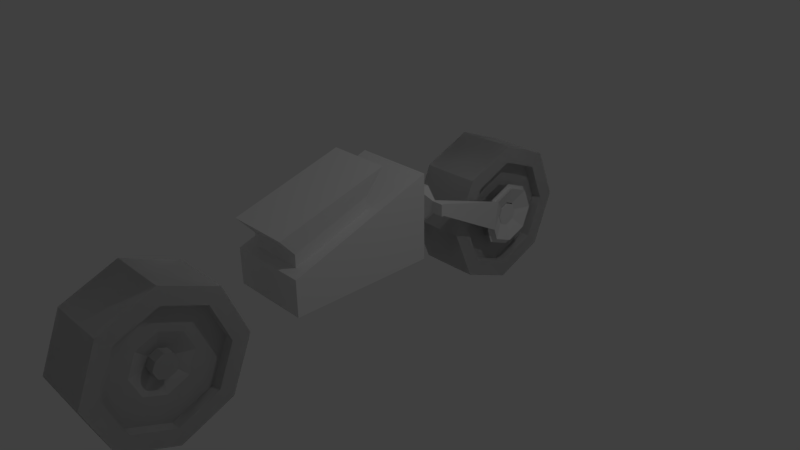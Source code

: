 # Source: 8.blend  (saved by Blender 2.77.0; exported with 4.5.12 LTS)
import bpy
from mathutils import Matrix  # noqa: F401  (used for matrix-valued properties, if any)

bpy.ops.wm.read_factory_settings(use_empty=True)
scene = bpy.context.scene
scene.name = 'Scene'

# ---- collections
col_collection_1 = bpy.data.collections.new('Collection 1'); scene.collection.children.link(col_collection_1)

# ---- world
world_world = bpy.data.worlds.new('World'); scene.world = world_world
world_world.color = (0.05088, 0.05088, 0.05088)
world_world.use_sun_shadow = False
world_world.sun_shadow_jitter_overblur = 0.0
world_world.cycles.sampling_method = 'MANUAL'

# ---- cameras
cam_camera = bpy.data.cameras.new('Camera')
cam_camera.clip_end = 100.0
cam_camera.lens = 35.0
cam_camera.sensor_width = 32.0
cam_camera.sensor_height = 18.0
cam_camera.ortho_scale = 7.314
cam_camera.dof.focus_distance = 0.0
cam_camera.dof.aperture_fstop = 128.0

# ---- lights
light_lamp = bpy.data.lights.new('Lamp', 'POINT')
light_lamp.transmission_factor = 0.0
light_lamp.cutoff_distance = 30.0
light_lamp.energy = 100.0
light_lamp.shadow_buffer_clip_start = 1.001
light_lamp.shadow_soft_size = 0.1
light_lamp.shadow_maximum_resolution = 0.006
light_lamp.use_absolute_resolution = True

# ---- meshes
me_cylinder = bpy.data.meshes.new('Cylinder')
me_cylinder.from_pydata([(0.0, -2.477, 0.7071), (0.0, -3.184, 1.0), (0.0, -3.891, 0.7071), (0.0, -4.184, -1.192e-07), (0.0, -3.891, -0.7071), (0.0, -3.184, -1.0), (0.0, -2.477, -0.7071), (0.0, -2.184, 5.96e-08), (0.4025, -2.64, 0.5472), (0.4044, -2.184, 0.003539), (0.4017, -3.184, 0.7724), (0.4069, -2.477, -0.7036), (0.4025, -3.727, 0.5472), (0.408, -3.184, -0.9965), (0.4044, -3.953, 0.003539), (0.4069, -3.891, -0.7036), (0.4063, -3.727, -0.5401), (0.4044, -4.184, 0.003539), (0.4071, -3.184, -0.7653), (0.4019, -3.891, 0.7106), (0.4044, -2.415, 0.003539), (0.4009, -3.184, 1.004), (0.4063, -2.64, -0.5401), (0.4019, -2.477, 0.7106), (0.4044, -2.415, 0.003539), (0.4025, -2.64, 0.5472), (0.4017, -3.184, 0.7724), (0.4025, -3.727, 0.5472), (0.4044, -3.953, 0.003539), (0.4063, -3.727, -0.5401), (0.4071, -3.184, -0.7653), (0.4063, -2.64, -0.5401), (0.2623, -2.415, 0.003036), (0.2604, -2.64, 0.5467), (0.2596, -3.184, 0.7719), (0.2604, -3.727, 0.5467), (0.2623, -3.953, 0.003036), (0.2642, -3.727, -0.5406), (0.265, -3.184, -0.7658), (0.2642, -2.64, -0.5406), (0.2623, -2.785, 0.003036), (0.2613, -2.902, 0.2849), (0.2609, -3.184, 0.4016), (0.2613, -3.466, 0.2849), (0.2623, -3.582, 0.003036), (0.2633, -3.466, -0.2788), (0.2637, -3.184, -0.3955), (0.2633, -2.902, -0.2788), (0.178, -3.026, 0.002738), (0.1776, -3.072, 0.1144), (0.1774, -3.184, 0.1607), (0.1776, -3.295, 0.1144), (0.178, -3.342, 0.002738), (0.1784, -3.295, -0.109), (0.1786, -3.184, -0.1552), (0.1784, -3.072, -0.109), (0.3275, -3.026, 0.003267), (0.3271, -3.072, 0.115), (0.3269, -3.184, 0.1612), (0.3271, -3.295, 0.115), (0.3275, -3.342, 0.003266), (0.3279, -3.295, -0.1084), (0.328, -3.184, -0.1547), (0.3279, -3.072, -0.1084), (0.0, -2.477, 0.7071), (0.0, -3.184, 1.0), (0.0, -3.891, 0.7071), (0.0, -4.184, -1.192e-07), (0.0, -3.891, -0.7071), (0.0, -3.184, -1.0), (0.0, -2.477, -0.7071), (0.0, -2.184, 5.96e-08), (0.4025, -2.64, 0.5472), (0.4044, -2.184, 0.003539), (0.4017, -3.184, 0.7724), (0.4069, -2.477, -0.7036), (0.4025, -3.727, 0.5472), (0.408, -3.184, -0.9965), (0.4044, -3.953, 0.003539), (0.4069, -3.891, -0.7036), (0.4063, -3.727, -0.5401), (0.4044, -4.184, 0.003539), (0.4071, -3.184, -0.7653), (0.4019, -3.891, 0.7106), (0.4044, -2.415, 0.003539), (0.4009, -3.184, 1.004), (0.4063, -2.64, -0.5401), (0.4019, -2.477, 0.7106), (0.4044, -2.415, 0.003539), (0.4025, -2.64, 0.5472), (0.4017, -3.184, 0.7724), (0.4025, -3.727, 0.5472), (0.4044, -3.953, 0.003539), (0.4063, -3.727, -0.5401), (0.4071, -3.184, -0.7653), (0.4063, -2.64, -0.5401), (0.2623, -2.415, 0.003036), (0.2604, -2.64, 0.5467), (0.2596, -3.184, 0.7719), (0.2604, -3.727, 0.5467), (0.2623, -3.953, 0.003036), (0.2642, -3.727, -0.5406), (0.265, -3.184, -0.7658), (0.2642, -2.64, -0.5406), (0.2623, -2.785, 0.003036), (0.2613, -2.902, 0.2849), (0.2609, -3.184, 0.4016), (0.2613, -3.466, 0.2849), (0.2623, -3.582, 0.003036), (0.2633, -3.466, -0.2788), (0.2637, -3.184, -0.3955), (0.2633, -2.902, -0.2788), (0.178, -3.026, 0.002738), (0.1776, -3.072, 0.1144), (0.1774, -3.184, 0.1607), (0.1776, -3.295, 0.1144), (0.178, -3.342, 0.002738), (0.1784, -3.295, -0.109), (0.1786, -3.184, -0.1552), (0.1784, -3.072, -0.109), (0.3275, -3.026, 0.003267), (0.3271, -3.072, 0.115), (0.3269, -3.184, 0.1612), (0.3271, -3.295, 0.115), (0.3275, -3.342, 0.003266), (0.3279, -3.295, -0.1084), (0.328, -3.184, -0.1547), (0.3279, -3.072, -0.1084), (0.0, 2.825, 0.7071), (0.0, 2.118, 1.0), (0.0, 1.411, 0.7071), (0.0, 1.118, -1.192e-07), (0.0, 1.411, -0.7071), (0.0, 2.118, -1.0), (0.0, 2.825, -0.7071), (0.0, 3.118, 5.96e-08), (0.4025, 2.662, 0.5472), (0.4044, 3.118, 0.003539), (0.4017, 2.118, 0.7724), (0.4069, 2.825, -0.7036), (0.4025, 1.575, 0.5472), (0.408, 2.118, -0.9965), (0.4044, 1.349, 0.003539), (0.4069, 1.411, -0.7036), (0.4063, 1.575, -0.5401), (0.4044, 1.118, 0.003539), (0.4071, 2.118, -0.7653), (0.4019, 1.411, 0.7106), (0.4044, 2.887, 0.003539), (0.4009, 2.118, 1.004), (0.4063, 2.662, -0.5401), (0.4019, 2.825, 0.7106), (0.4044, 2.887, 0.003539), (0.4025, 2.662, 0.5472), (0.4017, 2.118, 0.7724), (0.4025, 1.575, 0.5472), (0.4044, 1.349, 0.003539), (0.4063, 1.575, -0.5401), (0.4071, 2.118, -0.7653), (0.4063, 2.662, -0.5401), (0.2623, 2.887, 0.003036), (0.2604, 2.662, 0.5467), (0.2596, 2.118, 0.7719), (0.2604, 1.575, 0.5467), (0.2623, 1.349, 0.003036), (0.2642, 1.575, -0.5406), (0.265, 2.118, -0.7658), (0.2642, 2.662, -0.5406), (0.2623, 2.517, 0.003036), (0.2613, 2.4, 0.2849), (0.2609, 2.118, 0.4016), (0.2613, 1.836, 0.2849), (0.2623, 1.72, 0.003036), (0.2633, 1.836, -0.2788), (0.2637, 2.118, -0.3955), (0.2633, 2.4, -0.2788), (0.178, 2.276, 0.002738), (0.1776, 2.23, 0.1144), (0.1774, 2.118, 0.1607), (0.1776, 2.007, 0.1144), (0.178, 1.96, 0.002738), (0.1784, 2.007, -0.109), (0.1786, 2.118, -0.1552), (0.1784, 2.23, -0.109), (0.3275, 2.276, 0.003267), (0.3271, 2.23, 0.115), (0.3269, 2.118, 0.1612), (0.3271, 2.007, 0.115), (0.3275, 1.96, 0.003266), (0.3279, 2.007, -0.1084), (0.328, 2.118, -0.1547), (0.3279, 2.23, -0.1084), (0.0, -2.477, 0.7071), (0.0, -3.184, 1.0), (0.0, -3.891, 0.7071), (0.0, -4.184, -1.192e-07), (0.0, -3.891, -0.7071), (0.0, -3.184, -1.0), (0.0, -2.477, -0.7071), (0.0, -2.184, 5.96e-08), (0.4025, -2.64, 0.5472), (0.4044, -2.184, 0.003539), (0.4017, -3.184, 0.7724), (0.4069, -2.477, -0.7036), (0.4025, -3.727, 0.5472), (0.408, -3.184, -0.9965), (0.4044, -3.953, 0.003539), (0.4069, -3.891, -0.7036), (0.4063, -3.727, -0.5401), (0.4044, -4.184, 0.003539), (0.4071, -3.184, -0.7653), (0.4019, -3.891, 0.7106), (0.4044, -2.415, 0.003539), (0.4009, -3.184, 1.004), (0.4063, -2.64, -0.5401), (0.4019, -2.477, 0.7106), (0.4044, -2.415, 0.003539), (0.4025, -2.64, 0.5472), (0.4017, -3.184, 0.7724), (0.4025, -3.727, 0.5472), (0.4044, -3.953, 0.003539), (0.4063, -3.727, -0.5401), (0.4071, -3.184, -0.7653), (0.4063, -2.64, -0.5401), (0.2623, -2.415, 0.003036), (0.2604, -2.64, 0.5467), (0.2596, -3.184, 0.7719), (0.2604, -3.727, 0.5467), (0.2623, -3.953, 0.003036), (0.2642, -3.727, -0.5406), (0.265, -3.184, -0.7658), (0.2642, -2.64, -0.5406), (0.2623, -2.785, 0.003036), (0.2613, -2.902, 0.2849), (0.2609, -3.184, 0.4016), (0.2613, -3.466, 0.2849), (0.2623, -3.582, 0.003036), (0.2633, -3.466, -0.2788), (0.2637, -3.184, -0.3955), (0.2633, -2.902, -0.2788), (0.178, -3.026, 0.002738), (0.1776, -3.072, 0.1144), (0.1774, -3.184, 0.1607), (0.1776, -3.295, 0.1144), (0.178, -3.342, 0.002738), (0.1784, -3.295, -0.109), (0.1786, -3.184, -0.1552), (0.1784, -3.072, -0.109), (0.3275, -3.026, 0.003267), (0.3271, -3.072, 0.115), (0.3269, -3.184, 0.1612), (0.3271, -3.295, 0.115), (0.3275, -3.342, 0.003266), (0.3279, -3.295, -0.1084), (0.328, -3.184, -0.1547), (0.3279, -3.072, -0.1084), (0.0, 2.825, 0.7071), (0.0, 2.118, 1.0), (0.0, 1.411, 0.7071), (0.0, 1.118, -1.192e-07), (0.0, 1.411, -0.7071), (0.0, 2.118, -1.0), (0.0, 2.825, -0.7071), (0.0, 3.118, 5.96e-08), (0.4025, 2.662, 0.5472), (0.4044, 3.118, 0.003539), (0.4017, 2.118, 0.7724), (0.4069, 2.825, -0.7036), (0.4025, 1.575, 0.5472), (0.408, 2.118, -0.9965), (0.4044, 1.349, 0.003539), (0.4069, 1.411, -0.7036), (0.4063, 1.575, -0.5401), (0.4044, 1.118, 0.003539), (0.4071, 2.118, -0.7653), (0.4019, 1.411, 0.7106), (0.4044, 2.887, 0.003539), (0.4009, 2.118, 1.004), (0.4063, 2.662, -0.5401), (0.4019, 2.825, 0.7106), (0.4044, 2.887, 0.003539), (0.4025, 2.662, 0.5472), (0.4017, 2.118, 0.7724), (0.4025, 1.575, 0.5472), (0.4044, 1.349, 0.003539), (0.4063, 1.575, -0.5401), (0.4071, 2.118, -0.7653), (0.4063, 2.662, -0.5401), (0.2623, 2.887, 0.003036), (0.2604, 2.662, 0.5467), (0.2596, 2.118, 0.7719), (0.2604, 1.575, 0.5467), (0.2623, 1.349, 0.003036), (0.2642, 1.575, -0.5406), (0.265, 2.118, -0.7658), (0.2642, 2.662, -0.5406), (0.2623, 2.517, 0.003036), (0.2613, 2.4, 0.2849), (0.2609, 2.118, 0.4016), (0.2613, 1.836, 0.2849), (0.2623, 1.72, 0.003036), (0.2633, 1.836, -0.2788), (0.2637, 2.118, -0.3955), (0.2633, 2.4, -0.2788), (0.178, 2.276, 0.002738), (0.1776, 2.23, 0.1144), (0.1774, 2.118, 0.1607), (0.1776, 2.007, 0.1144), (0.178, 1.96, 0.002738), (0.1784, 2.007, -0.109), (0.1786, 2.118, -0.1552), (0.1784, 2.23, -0.109), (0.3275, 2.276, 0.003267), (0.3271, 2.23, 0.115), (0.3269, 2.118, 0.1612), (0.3271, 2.007, 0.115), (0.3275, 1.96, 0.003266), (0.3279, 2.007, -0.1084), (0.328, 2.118, -0.1547), (0.3279, 2.23, -0.1084), (0.0, -1.628, 0.002837), (0.546, -1.628, 0.002837), (0.0, 0.372, 0.002837), (0.546, 0.372, 0.002837), (0.0, 0.372, 1.177), (0.0, -1.628, 0.4939), (0.546, -1.628, 0.4939), (0.546, 0.372, 1.177), (0.3081, 0.372, 0.1853), (0.0, 0.372, 0.1853), (0.3081, 0.372, 0.995), (0.0, 0.372, 0.995), (0.2656, 0.5394, 0.3557), (0.0, 0.5394, 0.3557), (0.2656, 0.5394, 0.8246), (0.0, 0.5394, 0.8246), (0.2656, 0.5394, 0.3557), (0.0, 0.5394, 0.3557), (0.2656, 0.5394, 0.8246), (0.0, 0.5394, 0.8246), (0.2656, 0.7173, 0.3557), (0.0, 0.7173, 0.3557), (0.2656, 0.7173, 0.8246), (0.0, 0.7173, 0.8246), (0.4588, 0.6091, 0.5392), (0.4588, 0.6091, 0.7037), (0.4588, 0.6477, 0.5392), (0.4588, 0.6477, 0.7037), (0.6181, 0.6091, 0.5392), (0.6181, 0.6091, 0.7037), (0.6181, 0.6477, 0.5392), (0.6181, 0.6477, 0.7037), (0.2623, 2.517, 0.003036), (0.2613, 2.4, 0.2849), (0.2609, 2.118, 0.4016), (0.2613, 1.836, 0.2849), (0.2623, 1.72, 0.003036), (0.2633, 1.836, -0.2788), (0.2637, 2.118, -0.3955), (0.2633, 2.4, -0.2788), (0.178, 2.276, 0.002738), (0.1776, 2.23, 0.1144), (0.1774, 2.118, 0.1607), (0.1776, 2.007, 0.1144), (0.178, 1.96, 0.002738), (0.1784, 2.007, -0.109), (0.1786, 2.118, -0.1552), (0.1784, 2.23, -0.109), (0.4257, 2.517, 0.003036), (0.4247, 2.4, 0.2849), (0.4243, 2.118, 0.4016), (0.4247, 1.836, 0.2849), (0.4257, 1.78, -0.1151), (0.4267, 1.836, -0.2788), (0.4271, 2.118, -0.3955), (0.4267, 2.4, -0.2788), (0.341, 2.23, 0.1144), (0.3408, 2.118, 0.1607), (0.341, 2.007, 0.1144), (0.3414, 1.96, 0.002738), (0.4319, 2.575, 0.003058), (0.4308, 2.442, 0.3264), (0.4303, 2.118, 0.4603), (0.4308, 1.795, 0.3264), (0.4319, 1.721, -0.1151), (0.433, 1.795, -0.3203), (0.4335, 2.118, -0.4542), (0.433, 2.442, -0.3203), (0.3352, 2.299, 0.002716), (0.3347, 2.246, 0.1308), (0.3346, 2.118, 0.1839), (0.3347, 1.99, 0.1308), (0.3352, 1.937, 0.002716), (0.3356, 1.99, -0.1254), (0.3358, 2.118, -0.1785), (0.3356, 2.246, -0.1254), (0.5087, 2.509, 0.02255), (0.5077, 2.392, 0.3044), (0.5073, 2.11, 0.4211), (0.5077, 1.828, 0.3044), (0.5087, 1.772, -0.09556), (0.5097, 1.828, -0.2593), (0.5101, 2.11, -0.376), (0.5097, 2.392, -0.2593), (0.4244, 2.268, 0.02225), (0.424, 2.222, 0.1339), (0.4239, 2.11, 0.1802), (0.424, 1.999, 0.1339), (0.4244, 1.952, 0.02225), (0.4248, 1.999, -0.08944), (0.425, 2.11, -0.1357), (0.4248, 2.222, -0.08944), (0.4182, 2.291, 0.02223), (0.4178, 2.238, 0.1504), (0.4182, 1.929, 0.02223), (0.4187, 1.982, -0.1059), (0.4189, 2.11, -0.159), (0.4187, 2.238, -0.1059), (0.0, 3.118, 5.96e-08), (0.0, 2.825, -0.7071), (0.0, 2.118, -1.0), (0.0, 1.411, -0.7071), (0.0, 1.118, -1.192e-07), (0.0, 1.411, 0.7071), (0.0, 2.118, 1.0), (0.0, 2.825, 0.7071), (0.4019, 2.825, 0.7106), (0.4009, 2.118, 1.004), (0.4019, 1.411, 0.7106), (0.4044, 1.118, 0.003539), (0.4069, 1.411, -0.7036), (0.408, 2.118, -0.9965), (0.4069, 2.825, -0.7036), (0.4017, 2.118, 0.7724), (0.4063, 1.575, -0.5401), (0.4044, 3.118, 0.003539), (0.4044, 2.887, 0.003539), (0.4025, 2.662, 0.5472), (0.4025, 1.575, 0.5472), (0.4044, 1.349, 0.003539), (0.4071, 2.118, -0.7653), (0.4063, 2.662, -0.5401), (0.4044, 2.887, 0.003539), (0.4025, 2.662, 0.5472), (0.4017, 2.118, 0.7724), (0.4025, 1.575, 0.5472), (0.4044, 1.349, 0.003539), (0.4063, 1.575, -0.5401), (0.4071, 2.118, -0.7653), (0.4063, 2.662, -0.5401), (0.2623, 2.887, 0.003036), (0.2604, 2.662, 0.5467), (0.2596, 2.118, 0.7719), (0.2604, 1.575, 0.5467), (0.2623, 1.349, 0.003036), (0.2642, 1.575, -0.5406), (0.265, 2.118, -0.7658), (0.2642, 2.662, -0.5406), (0.2623, 2.517, 0.003036), (0.2613, 2.4, 0.2849), (0.2609, 2.118, 0.4016), (0.2613, 1.836, 0.2849), (0.2623, 1.72, 0.003036), (0.2633, 1.836, -0.2788), (0.2637, 2.118, -0.3955), (0.2633, 2.4, -0.2788), (0.178, 2.276, 0.002738), (0.1776, 2.23, 0.1144), (0.1774, 2.118, 0.1607), (0.1776, 2.007, 0.1144), (0.178, 1.96, 0.002738), (0.1784, 2.007, -0.109), (0.1786, 2.118, -0.1552), (0.1784, 2.23, -0.109), (0.433, 2.276, 0.003267), (0.4327, 2.23, 0.115), (0.4325, 2.118, 0.1612), (0.4327, 2.007, 0.115), (0.433, 1.96, 0.003266), (0.4334, 2.007, -0.1084), (0.4336, 2.118, -0.1547), (0.4334, 2.23, -0.1084), (0.433, 2.228, 0.003267), (0.4328, 2.196, 0.08065), (0.4327, 2.118, 0.1127), (0.4328, 2.041, 0.08065), (0.433, 2.009, 0.003266), (0.4333, 2.041, -0.07412), (0.4334, 2.118, -0.1062), (0.4333, 2.196, -0.07412), (0.0, -0.2879, 0.002837), (0.546, -0.2879, 0.002837), (0.0, -0.2879, 0.9519), (0.546, -0.2879, 0.9519), (0.0, -0.4154, 0.9083), (0.0, -1.501, 0.5375), (0.3856, -1.501, 0.5375), (0.3856, -0.4154, 0.9083), (0.0, -0.4154, 1.079), (0.0, -1.501, 0.7077), (0.3856, -1.501, 0.7077), (0.3856, -0.4154, 1.079), (0.0, -0.1964, 1.406), (0.0, -1.72, 0.9586), (0.4255, -1.72, 0.9586), (0.4255, -0.1964, 1.406)], [], [(23, 21, 10, 8), (17, 15, 16, 14), (21, 19, 12, 10), (15, 13, 18, 16), (11, 9, 20, 22), (9, 23, 8, 20), (19, 17, 14, 12), (7, 9, 11, 6), (6, 11, 13, 5), (5, 13, 15, 4), (4, 15, 17, 3), (3, 17, 19, 2), (2, 19, 21, 1), (13, 11, 22, 18), (1, 21, 23, 0), (0, 23, 9, 7), (14, 16, 29, 28), (29, 30, 38, 37), (12, 14, 28, 27), (20, 8, 25, 24), (18, 22, 31, 30), (16, 18, 30, 29), (10, 12, 27, 26), (8, 10, 26, 25), (22, 20, 24, 31), (32, 33, 41, 40), (27, 28, 36, 35), (25, 26, 34, 33), (30, 31, 39, 38), (28, 29, 37, 36), (26, 27, 35, 34), (24, 25, 33, 32), (31, 24, 32, 39), (46, 47, 55, 54), (39, 32, 40, 47), (37, 38, 46, 45), (35, 36, 44, 43), (33, 34, 42, 41), (38, 39, 47, 46), (36, 37, 45, 44), (34, 35, 43, 42), (49, 50, 58, 57), (44, 45, 53, 52), (42, 43, 51, 50), (40, 41, 49, 48), (47, 40, 48, 55), (45, 46, 54, 53), (43, 44, 52, 51), (41, 42, 50, 49), (63, 56, 57, 58, 59, 60, 61, 62), (54, 55, 63, 62), (52, 53, 61, 60), (50, 51, 59, 58), (48, 49, 57, 56), (55, 48, 56, 63), (53, 54, 62, 61), (51, 52, 60, 59), (87, 85, 74, 72), (81, 79, 80, 78), (85, 83, 76, 74), (79, 77, 82, 80), (75, 73, 84, 86), (73, 87, 72, 84), (83, 81, 78, 76), (71, 73, 75, 70), (70, 75, 77, 69), (69, 77, 79, 68), (68, 79, 81, 67), (67, 81, 83, 66), (66, 83, 85, 65), (77, 75, 86, 82), (65, 85, 87, 64), (64, 87, 73, 71), (78, 80, 93, 92), (93, 94, 102, 101), (76, 78, 92, 91), (84, 72, 89, 88), (82, 86, 95, 94), (80, 82, 94, 93), (74, 76, 91, 90), (72, 74, 90, 89), (86, 84, 88, 95), (96, 97, 105, 104), (91, 92, 100, 99), (89, 90, 98, 97), (94, 95, 103, 102), (92, 93, 101, 100), (90, 91, 99, 98), (88, 89, 97, 96), (95, 88, 96, 103), (110, 111, 119, 118), (103, 96, 104, 111), (101, 102, 110, 109), (99, 100, 108, 107), (97, 98, 106, 105), (102, 103, 111, 110), (100, 101, 109, 108), (98, 99, 107, 106), (113, 114, 122, 121), (108, 109, 117, 116), (106, 107, 115, 114), (104, 105, 113, 112), (111, 104, 112, 119), (109, 110, 118, 117), (107, 108, 116, 115), (105, 106, 114, 113), (127, 120, 121, 122, 123, 124, 125, 126), (118, 119, 127, 126), (116, 117, 125, 124), (114, 115, 123, 122), (112, 113, 121, 120), (119, 112, 120, 127), (117, 118, 126, 125), (115, 116, 124, 123), (151, 149, 138, 136), (145, 143, 144, 142), (149, 147, 140, 138), (143, 141, 146, 144), (139, 137, 148, 150), (137, 151, 136, 148), (147, 145, 142, 140), (135, 137, 139, 134), (134, 139, 141, 133), (133, 141, 143, 132), (132, 143, 145, 131), (131, 145, 147, 130), (130, 147, 149, 129), (141, 139, 150, 146), (129, 149, 151, 128), (128, 151, 137, 135), (142, 144, 157, 156), (157, 158, 166, 165), (140, 142, 156, 155), (148, 136, 153, 152), (146, 150, 159, 158), (144, 146, 158, 157), (138, 140, 155, 154), (136, 138, 154, 153), (150, 148, 152, 159), (160, 161, 169, 168), (155, 156, 164, 163), (153, 154, 162, 161), (158, 159, 167, 166), (156, 157, 165, 164), (154, 155, 163, 162), (152, 153, 161, 160), (159, 152, 160, 167), (174, 175, 183, 182), (167, 160, 168, 175), (165, 166, 174, 173), (163, 164, 172, 171), (161, 162, 170, 169), (166, 167, 175, 174), (164, 165, 173, 172), (162, 163, 171, 170), (177, 178, 186, 185), (172, 173, 181, 180), (170, 171, 179, 178), (168, 169, 177, 176), (175, 168, 176, 183), (173, 174, 182, 181), (171, 172, 180, 179), (169, 170, 178, 177), (191, 184, 185, 186, 187, 188, 189, 190), (182, 183, 191, 190), (180, 181, 189, 188), (178, 179, 187, 186), (176, 177, 185, 184), (183, 176, 184, 191), (181, 182, 190, 189), (179, 180, 188, 187), (215, 213, 202, 200), (209, 207, 208, 206), (213, 211, 204, 202), (207, 205, 210, 208), (203, 201, 212, 214), (201, 215, 200, 212), (211, 209, 206, 204), (199, 201, 203, 198), (198, 203, 205, 197), (197, 205, 207, 196), (196, 207, 209, 195), (195, 209, 211, 194), (194, 211, 213, 193), (205, 203, 214, 210), (193, 213, 215, 192), (192, 215, 201, 199), (206, 208, 221, 220), (221, 222, 230, 229), (204, 206, 220, 219), (212, 200, 217, 216), (210, 214, 223, 222), (208, 210, 222, 221), (202, 204, 219, 218), (200, 202, 218, 217), (214, 212, 216, 223), (224, 225, 233, 232), (219, 220, 228, 227), (217, 218, 226, 225), (222, 223, 231, 230), (220, 221, 229, 228), (218, 219, 227, 226), (216, 217, 225, 224), (223, 216, 224, 231), (238, 239, 247, 246), (231, 224, 232, 239), (229, 230, 238, 237), (227, 228, 236, 235), (225, 226, 234, 233), (230, 231, 239, 238), (228, 229, 237, 236), (226, 227, 235, 234), (241, 242, 250, 249), (236, 237, 245, 244), (234, 235, 243, 242), (232, 233, 241, 240), (239, 232, 240, 247), (237, 238, 246, 245), (235, 236, 244, 243), (233, 234, 242, 241), (255, 248, 249, 250, 251, 252, 253, 254), (246, 247, 255, 254), (244, 245, 253, 252), (242, 243, 251, 250), (240, 241, 249, 248), (247, 240, 248, 255), (245, 246, 254, 253), (243, 244, 252, 251), (279, 264, 266, 277), (273, 270, 272, 271), (277, 266, 268, 275), (271, 272, 274, 269), (267, 278, 276, 265), (265, 276, 264, 279), (275, 268, 270, 273), (263, 262, 267, 265), (262, 261, 269, 267), (261, 260, 271, 269), (260, 259, 273, 271), (259, 258, 275, 273), (258, 257, 277, 275), (269, 274, 278, 267), (257, 256, 279, 277), (256, 263, 265, 279), (270, 284, 285, 272), (285, 293, 294, 286), (268, 283, 284, 270), (276, 280, 281, 264), (274, 286, 287, 278), (272, 285, 286, 274), (266, 282, 283, 268), (264, 281, 282, 266), (278, 287, 280, 276), (288, 296, 297, 289), (283, 291, 292, 284), (281, 289, 290, 282), (286, 294, 295, 287), (284, 292, 293, 285), (282, 290, 291, 283), (280, 288, 289, 281), (287, 295, 288, 280), (302, 310, 311, 303), (295, 303, 296, 288), (293, 301, 302, 294), (291, 299, 300, 292), (289, 297, 298, 290), (294, 302, 303, 295), (292, 300, 301, 293), (290, 298, 299, 291), (305, 313, 314, 306), (300, 308, 309, 301), (298, 306, 307, 299), (296, 304, 305, 297), (303, 311, 304, 296), (301, 309, 310, 302), (299, 307, 308, 300), (297, 305, 306, 298), (319, 318, 317, 316, 315, 314, 313, 312), (310, 318, 319, 311), (308, 316, 317, 309), (306, 314, 315, 307), (304, 312, 313, 305), (311, 319, 312, 304), (309, 317, 318, 310), (307, 315, 316, 308), (490, 322, 323, 491), (492, 493, 327, 324), (491, 323, 327, 493), (324, 327, 330, 331), (320, 321, 326, 325), (330, 328, 332, 334), (323, 322, 329, 328), (327, 323, 328, 330), (334, 332, 336, 338), (328, 329, 333, 332), (331, 330, 334, 335), (339, 338, 342, 343), (332, 333, 337, 336), (335, 334, 338, 339), (340, 341, 343, 342), (338, 336, 344, 345), (336, 337, 341, 340), (344, 346, 350, 348), (336, 340, 346, 344), (342, 338, 345, 347), (340, 342, 347, 346), (349, 348, 350, 351), (429, 430, 434, 439), (347, 345, 349, 351), (345, 344, 348, 349), (358, 359, 367, 366), (356, 357, 365, 364), (354, 355, 363, 362), (352, 353, 361, 360), (359, 352, 360, 367), (357, 358, 366, 365), (355, 356, 364, 363), (353, 354, 362, 361), (379, 378, 407, 408), (426, 427, 433, 437), (378, 377, 406, 407), (389, 388, 412, 413), (370, 371, 399, 398), (388, 395, 417, 412), (377, 376, 405, 406), (369, 370, 398, 397), (386, 394, 395, 387), (384, 392, 393, 385), (382, 390, 391, 383), (380, 388, 389, 381), (387, 395, 388, 380), (385, 393, 394, 386), (383, 391, 392, 384), (381, 389, 390, 382), (379, 392, 391, 378), (372, 384, 385, 373), (395, 394, 416, 417), (373, 385, 386, 374), (376, 389, 413, 405), (374, 386, 387, 375), (368, 369, 397, 396), (375, 387, 380, 368), (368, 380, 381, 369), (394, 393, 415, 416), (375, 368, 396, 403), (369, 381, 382, 370), (377, 390, 389, 376), (370, 382, 383, 371), (378, 391, 390, 377), (371, 383, 384, 372), (402, 403, 411, 410), (400, 401, 409, 408), (398, 399, 407, 406), (396, 397, 405, 404), (403, 396, 404, 411), (401, 402, 410, 409), (399, 400, 408, 407), (397, 398, 406, 405), (409, 415, 414, 408), (410, 416, 415, 409), (411, 417, 416, 410), (404, 412, 417, 411), (405, 413, 412, 404), (372, 373, 401, 400), (392, 379, 408, 414), (373, 374, 402, 401), (374, 375, 403, 402), (393, 392, 414, 415), (400, 399, 351, 350), (399, 371, 347, 351), (371, 372, 346, 347), (372, 400, 350, 346), (427, 428, 438, 433), (430, 431, 440, 434), (432, 435, 436, 441), (435, 426, 437, 436), (428, 429, 439, 438), (418, 435, 432, 419), (419, 432, 431, 420), (420, 431, 430, 421), (421, 430, 429, 422), (422, 429, 428, 423), (423, 428, 427, 424), (431, 432, 441, 440), (424, 427, 426, 425), (425, 426, 435, 418), (439, 434, 447, 446), (447, 448, 456, 455), (438, 439, 446, 445), (436, 437, 443, 442), (440, 441, 449, 448), (434, 440, 448, 447), (433, 438, 445, 444), (437, 433, 444, 443), (441, 436, 442, 449), (450, 451, 459, 458), (445, 446, 454, 453), (443, 444, 452, 451), (448, 449, 457, 456), (446, 447, 455, 454), (444, 445, 453, 452), (442, 443, 451, 450), (449, 442, 450, 457), (464, 465, 473, 472), (457, 450, 458, 465), (455, 456, 464, 463), (453, 454, 462, 461), (451, 452, 460, 459), (456, 457, 465, 464), (454, 455, 463, 462), (452, 453, 461, 460), (467, 468, 476, 475), (462, 463, 471, 470), (460, 461, 469, 468), (458, 459, 467, 466), (465, 458, 466, 473), (463, 464, 472, 471), (461, 462, 470, 469), (459, 460, 468, 467), (480, 481, 489, 488), (472, 473, 481, 480), (470, 471, 479, 478), (468, 469, 477, 476), (466, 467, 475, 474), (473, 466, 474, 481), (471, 472, 480, 479), (469, 470, 478, 477), (489, 482, 483, 484, 485, 486, 487, 488), (478, 479, 487, 486), (476, 477, 485, 484), (474, 475, 483, 482), (481, 474, 482, 489), (479, 480, 488, 487), (477, 478, 486, 485), (475, 476, 484, 483), (321, 491, 493, 326), (493, 492, 494, 497), (320, 490, 491, 321), (497, 494, 498, 501), (326, 493, 497, 496), (325, 326, 496, 495), (500, 501, 505, 504), (495, 496, 500, 499), (496, 497, 501, 500), (503, 504, 505, 502), (501, 498, 502, 505), (499, 500, 504, 503)])
_uv = me_cylinder.uv_layers.new(name='UVMap')
_uv.uv.foreach_set('vector', [0.0, 0.0, 0.0, 0.0, 0.0, 0.0, 0.0, 0.0, 0.0, 0.0, 0.0, 0.0, 0.0, 0.0, 0.0, 0.0, 0.0, 0.0, 0.0, 0.0, 0.0, 0.0, 0.0, 0.0, 0.0, 0.0, 0.0, 0.0, 0.0, 0.0, 0.0, 0.0, 0.0, 0.0, 0.0, 0.0, 0.0, 0.0, 0.0, 0.0, 0.0, 0.0, 0.0, 0.0, 0.0, 0.0, 0.0, 0.0, 0.0, 0.0, 0.0, 0.0, 0.0, 0.0, 0.0, 0.0, 0.0, 0.0, 0.0, 0.0, 0.0, 0.0, 0.0, 0.0, 0.0, 0.0, 0.0, 0.0, 0.0, 0.0, 0.0, 0.0, 0.0, 0.0, 0.0, 0.0, 0.0, 0.0, 0.0, 0.0, 0.0, 0.0, 0.0, 0.0, 0.0, 0.0, 0.0, 0.0, 0.0, 0.0, 0.0, 0.0, 0.0, 0.0, 0.0, 0.0, 0.0, 0.0, 0.0, 0.0, 0.0, 0.0, 0.0, 0.0, 0.0, 0.0, 0.0, 0.0, 0.0, 0.0, 0.0, 0.0, 0.0, 0.0, 0.0, 0.0, 0.0, 0.0, 0.0, 0.0, 0.0, 0.0, 0.0, 0.0, 0.0, 0.0, 0.0, 0.0, 0.0, 0.0, 0.0, 0.0, 0.0, 0.0, 0.0, 0.0, 0.0, 0.0, 0.0, 0.0, 0.0, 0.0, 0.0, 0.0, 0.0, 0.0, 0.0, 0.0, 0.0, 0.0, 0.0, 0.0, 0.0, 0.0, 0.0, 0.0, 0.0, 0.0, 0.0, 0.0, 0.0, 0.0, 0.0, 0.0, 0.0, 0.0, 0.0, 0.0, 0.0, 0.0, 0.0, 0.0, 0.0, 0.0, 0.0, 0.0, 0.0, 0.0, 0.0, 0.0, 0.0, 0.0, 0.0, 0.0, 0.0, 0.0, 0.0, 0.0, 0.0, 0.0, 0.0, 0.0, 0.0, 0.0, 0.0, 0.0, 0.0, 0.0, 0.0, 0.0, 0.0, 0.0, 0.0, 0.0, 0.0, 0.0, 0.0, 0.0, 0.0, 0.0, 0.0, 0.0, 0.0, 0.0, 0.0, 0.0, 0.0, 0.0, 0.0, 0.0, 0.0, 0.0, 0.0, 0.0, 0.0, 0.0, 0.0, 0.0, 0.0, 0.0, 0.0, 0.0, 0.0, 0.0, 0.0, 0.0, 0.0, 0.0, 0.0, 0.0, 0.0, 0.0, 0.0, 0.0, 0.0, 0.0, 0.0, 0.0, 0.0, 0.0, 0.0, 0.0, 0.0, 0.0, 0.0, 0.0, 0.0, 0.0, 0.0, 0.0, 0.0, 0.0, 0.0, 0.0, 0.0, 0.0, 0.0, 0.0, 0.0, 0.0, 0.0, 0.0, 0.0, 0.0, 0.0, 0.0, 0.0, 0.0, 0.0, 0.0, 0.0, 0.0, 0.0, 0.0, 0.0, 0.0, 0.0, 0.0, 0.0, 0.0, 0.0, 0.0, 0.0, 0.0, 0.0, 0.0, 0.0, 0.0, 0.0, 0.0, 0.0, 0.0, 0.0, 0.0, 0.0, 0.0, 0.0, 0.0, 0.0, 0.0, 0.0, 0.0, 0.0, 0.0, 0.0, 0.0, 0.0, 0.0, 0.0, 0.0, 0.0, 0.0, 0.0, 0.0, 0.0, 0.0, 0.0, 0.0, 0.0, 0.0, 0.0, 0.0, 0.0, 0.0, 0.0, 0.0, 0.0, 0.0, 0.0, 0.0, 0.0, 0.0, 0.0, 0.0, 0.0, 0.0, 0.0, 0.0, 0.0, 0.0, 0.0, 0.0, 0.0, 0.0, 0.0, 0.0, 0.0, 0.0, 0.0, 0.0, 0.0, 0.0, 0.0, 0.0, 0.0, 0.0, 0.0, 0.0, 0.0, 0.0, 0.0, 0.0, 0.0, 0.0, 0.0, 0.0, 0.0, 0.0, 0.0, 0.0, 0.0, 0.0, 0.0, 0.0, 0.0, 0.0, 0.0, 0.0, 0.0, 0.0, 0.0, 0.0, 0.0, 0.0, 0.0, 0.0, 0.0, 0.0, 0.0, 0.0, 0.0, 0.0, 0.0, 0.0, 0.0, 0.0, 0.0, 0.0, 0.0, 0.0, 0.0, 0.0, 0.0, 0.0, 0.0, 0.0, 0.0, 0.0, 0.0, 0.0, 0.0, 0.0, 0.0, 0.0, 0.0, 0.0, 0.0, 0.0, 0.0, 0.0, 0.0, 0.0, 0.0, 0.0, 0.0, 0.0, 0.0, 0.0, 0.0, 0.0, 0.0, 0.0, 0.0, 0.0, 0.0, 0.0, 0.0, 0.0, 0.0, 0.0, 0.0, 0.0, 0.0, 0.0, 0.0, 0.0, 0.0, 0.0, 0.0, 0.0, 0.0, 0.0, 0.0, 0.0, 0.0, 0.0, 0.0, 0.0, 0.0, 0.0, 0.0, 0.0, 0.0, 0.0, 0.0, 0.0, 0.0, 0.0, 0.0, 0.0, 0.0, 0.0, 0.0, 0.0, 0.0, 0.0, 0.0, 0.0, 0.0, 0.0, 0.0, 0.0, 0.0, 0.0, 0.0, 0.0, 0.0, 0.0, 0.0, 0.0, 0.0, 0.0, 0.0, 0.0, 0.0, 0.0, 0.0, 0.0, 0.0, 0.0, 0.0, 0.0, 0.0, 0.0, 0.0, 0.0, 0.0, 0.0, 0.0, 0.0, 0.0, 0.0, 0.0, 0.0, 0.0, 0.0, 0.0, 0.0, 0.0, 0.0, 0.0, 0.0, 0.0, 0.0, 0.0, 0.0, 0.0, 0.0, 0.0, 0.0, 0.0, 0.0, 0.0, 0.0, 0.0, 0.0, 0.0, 0.0, 0.0, 0.0, 0.0, 0.0, 0.0, 0.0, 0.0, 0.0, 0.0, 0.0, 0.0, 0.0, 0.0, 0.0, 0.0, 0.0, 0.0, 0.0, 0.0, 0.0, 0.0, 0.0, 0.0, 0.0, 0.0, 0.0, 0.0, 0.0, 0.0, 0.0, 0.0, 0.0, 0.0, 0.0, 0.0, 0.0, 0.0, 0.0, 0.0, 0.0, 0.0, 0.0, 0.0, 0.0, 0.0, 0.0, 0.0, 0.0, 0.0, 0.0, 0.0, 0.0, 0.0, 0.0, 0.0, 0.0, 0.0, 0.0, 0.0, 0.0, 0.0, 0.0, 0.0, 0.0, 0.0, 0.0, 0.0, 0.0, 0.0, 0.0, 0.0, 0.0, 0.0, 0.0, 0.0, 0.0, 0.0, 0.0, 0.0, 0.0, 0.0, 0.0, 0.0, 0.0, 0.0, 0.0, 0.0, 0.0, 0.0, 0.0, 0.0, 0.0, 0.0, 0.0, 0.0, 0.0, 0.0, 0.0, 0.0, 0.0, 0.0, 0.0, 0.0, 0.0, 0.0, 0.0, 0.0, 0.0, 0.0, 0.0, 0.0, 0.0, 0.0, 0.0, 0.0, 0.0, 0.0, 0.0, 0.0, 0.0, 0.0, 0.0, 0.0, 0.0, 0.0, 0.0, 0.0, 0.0, 0.0, 0.0, 0.0, 0.0, 0.0, 0.0, 0.0, 0.0, 0.0, 0.0, 0.0, 0.0, 0.0, 0.0, 0.0, 0.0, 0.0, 0.0, 0.0, 0.0, 0.0, 0.0, 0.0, 0.0, 0.0, 0.0, 0.0, 0.0, 0.0, 0.0, 0.0, 0.0, 0.0, 0.0, 0.0, 0.0, 0.0, 0.0, 0.0, 0.0, 0.0, 0.0, 0.0, 0.0, 0.0, 0.0, 0.0, 0.0, 0.0, 0.0, 0.0, 0.0, 0.0, 0.0, 0.0, 0.0, 0.0, 0.0, 0.0, 0.0, 0.0, 0.0, 0.0, 0.0, 0.0, 0.0, 0.0, 0.0, 0.0, 0.0, 0.0, 0.0, 0.0, 0.0, 0.0, 0.0, 0.0, 0.0, 0.0, 0.0, 0.0, 0.0, 0.0, 0.0, 0.0, 0.0, 0.0, 0.0, 0.0, 0.0, 0.0, 0.0, 0.0, 0.0, 0.0, 0.0, 0.0, 0.0, 0.0, 0.0, 0.0, 0.0, 0.0, 0.0, 0.0, 0.0, 0.0, 0.0, 0.0, 0.0, 0.0, 0.0, 0.0, 0.0, 0.0, 0.0, 0.0, 0.0, 0.0, 0.0, 0.0, 0.0, 0.0, 0.0, 0.0, 0.0, 0.0, 0.0, 0.0, 0.0, 0.0, 0.0, 0.0, 0.0, 0.0, 0.0, 0.0, 0.0, 0.0, 0.0, 0.0, 0.0, 0.0, 0.0, 0.0, 0.0, 0.0, 0.0, 0.0, 0.0, 0.0, 0.0, 0.0, 0.0, 0.0, 0.0, 0.0, 0.0, 0.0, 0.0, 0.0, 0.0, 0.0, 0.0, 0.0, 0.0, 0.0, 0.0, 0.0, 0.0, 0.0, 0.0, 0.0, 0.0, 0.0, 0.0, 0.0, 0.0, 0.0, 0.0, 0.0, 0.0, 0.0, 0.0, 0.0, 0.0, 0.0, 0.0, 0.0, 0.0, 0.0, 0.0, 0.0, 0.0, 0.0, 0.0, 0.0, 0.0, 0.0, 0.0, 0.0, 0.0, 0.0, 0.0, 0.0, 0.0, 0.0, 0.0, 0.0, 0.0, 0.0, 0.0, 0.0, 0.0, 0.0, 0.0, 0.0, 0.0, 0.0, 0.0, 0.0, 0.0, 0.0, 0.0, 0.0, 0.0, 0.0, 0.0, 0.0, 0.0, 0.0, 0.0, 0.0, 0.0, 0.0, 0.0, 0.0, 0.0, 0.0, 0.0, 0.0, 0.0, 0.0, 0.0, 0.0, 0.0, 0.0, 0.0, 0.0, 0.0, 0.0, 0.0, 0.0, 0.0, 0.0, 0.0, 0.0, 0.0, 0.0, 0.0, 0.0, 0.0, 0.0, 0.0, 0.0, 0.0, 0.0, 0.0, 0.0, 0.0, 0.0, 0.0, 0.0, 0.0, 0.0, 0.0, 0.0, 0.0, 0.0, 0.0, 0.0, 0.0, 0.0, 0.0, 0.0, 0.0, 0.0, 0.0, 0.0, 0.0, 0.0, 0.0, 0.0, 0.0, 0.0, 0.0, 0.0, 0.0, 0.0, 0.0, 0.0, 0.0, 0.0, 0.0, 0.0, 0.0, 0.0, 0.0, 0.0, 0.0, 0.0, 0.0, 0.0, 0.0, 0.0, 0.0, 0.0, 0.0, 0.0, 0.0, 0.0, 0.0, 0.0, 0.0, 0.0, 0.0, 0.0, 0.0, 0.0, 0.0, 0.0, 0.0, 0.0, 0.0, 0.0, 0.0, 0.0, 0.0, 0.0, 0.0, 0.0, 0.0, 0.0, 0.0, 0.0, 0.0, 0.0, 0.0, 0.0, 0.0, 0.0, 0.0, 0.0, 0.0, 0.0, 0.0, 0.0, 0.0, 0.0, 0.0, 0.0, 0.0, 0.0, 0.0, 0.0, 0.0, 0.0, 0.0, 0.0, 0.0, 0.0, 0.0, 0.0, 0.0, 0.0, 0.0, 0.0, 0.0, 0.0, 0.0, 0.0, 0.0, 0.0, 0.0, 0.0, 0.0, 0.0, 0.0, 0.0, 0.0, 0.0, 0.0, 0.0, 0.0, 0.0, 0.0, 0.0, 0.0, 0.0, 0.0, 0.0, 0.0, 0.0, 0.0, 0.0, 0.0, 0.0, 0.0, 0.0, 0.0, 0.0, 0.0, 0.0, 0.0, 0.0, 0.0, 0.0, 0.0, 0.0, 0.0, 0.0, 0.0, 0.0, 0.0, 0.0, 0.0, 0.0, 0.0, 0.0, 0.0, 0.0, 0.0, 0.0, 0.0, 0.0, 0.0, 0.0, 0.0, 0.0, 0.0, 0.0, 0.0, 0.0, 0.0, 0.0, 0.0, 0.0, 0.0, 0.0, 0.0, 0.0, 0.0, 0.0, 0.0, 0.0, 0.0, 0.0, 0.0, 0.0, 0.0, 0.0, 0.0, 0.0, 0.0, 0.0, 0.0, 0.0, 0.0, 0.0, 0.0, 0.0, 0.0, 0.0, 0.0, 0.0, 0.0, 0.0, 0.0, 0.0, 0.0, 0.0, 0.0, 0.0, 0.0, 0.0, 0.0, 0.0, 0.0, 0.0, 0.0, 0.0, 0.0, 0.0, 0.0, 0.0, 0.0, 0.0, 0.0, 0.0, 0.0, 0.0, 0.0, 0.0, 0.0, 0.0, 0.0, 0.0, 0.0, 0.0, 0.0, 0.0, 0.0, 0.0, 0.0, 0.0, 0.0, 0.0, 0.0, 0.0, 0.0, 0.0, 0.0, 0.0, 0.0, 0.0, 0.0, 0.0, 0.0, 0.0, 0.0, 0.0, 0.0, 0.0, 0.0, 0.0, 0.0, 0.0, 0.0, 0.0, 0.0, 0.0, 0.0, 0.0, 0.0, 0.0, 0.0, 0.0, 0.0, 0.0, 0.0, 0.0, 0.0, 0.0, 0.0, 0.0, 0.0, 0.0, 0.0, 0.0, 0.0, 0.0, 0.0, 0.0, 0.0, 0.0, 0.0, 0.0, 0.0, 0.0, 0.0, 0.0, 0.0, 0.0, 0.0, 0.0, 0.0, 0.0, 0.0, 0.0, 0.0, 0.0, 0.0, 0.0, 0.0, 0.0, 0.0, 0.0, 0.0, 0.0, 0.0, 0.0, 0.0, 0.0, 0.0, 0.0, 0.0, 0.0, 0.0, 0.0, 0.0, 0.0, 0.0, 0.0, 0.0, 0.0, 0.0, 0.0, 0.0, 0.0, 0.0, 0.0, 0.0, 0.0, 0.0, 0.0, 0.0, 0.0, 0.0, 0.0, 0.0, 0.0, 0.0, 0.0, 0.0, 0.0, 0.0, 0.0, 0.0, 0.0, 0.0, 0.0, 0.0, 0.0, 0.0, 0.0, 0.0, 0.0, 0.0, 0.0, 0.0, 0.0, 0.0, 0.0, 0.0, 0.0, 0.0, 0.0, 0.0, 0.0, 0.0, 0.0, 0.0, 0.0, 0.0, 0.0, 0.0, 0.0, 0.0, 0.0, 0.0, 0.0, 0.0, 0.0, 0.0, 0.0, 0.0, 0.0, 0.0, 0.0, 0.0, 0.0, 0.0, 0.0, 0.0, 0.0, 0.0, 0.0, 0.0, 0.0, 0.0, 0.0, 0.0, 0.0, 0.0, 0.0, 0.0, 0.0, 0.0, 0.0, 0.0, 0.0, 0.0, 0.0, 0.0, 0.0, 0.0, 0.0, 0.0, 0.0, 0.0, 0.0, 0.0, 0.0, 0.0, 0.0, 0.0, 0.0, 0.0, 0.0, 0.0, 0.0, 0.0, 0.0, 0.0, 0.0, 0.0, 0.0, 0.0, 0.0, 0.0, 0.0, 0.0, 0.0, 0.0, 0.0, 0.0, 0.0, 0.0, 0.0, 0.0, 0.0, 0.0, 0.0, 0.0, 0.0, 0.0, 0.0, 0.0, 0.0, 0.0, 0.0, 0.0, 0.0, 0.0, 0.0, 0.0, 0.0, 0.0, 0.0, 0.0, 0.0, 0.0, 0.0, 0.0, 0.0, 0.0, 0.0, 0.0, 0.0, 0.0, 0.0, 0.0, 0.0, 0.0, 0.0, 0.0, 0.0, 0.0, 0.0, 0.0, 0.0, 0.0, 0.0, 0.0, 0.0, 0.0, 0.0, 0.0, 0.0, 0.0, 0.0, 0.0, 0.0, 0.0, 0.0, 0.0, 0.0, 0.0, 0.0, 0.0, 0.0, 0.0, 0.0, 0.0, 0.0, 0.0, 0.0, 0.0, 0.0, 0.0, 0.0, 0.0, 0.0, 0.0, 0.0, 0.0, 0.0, 0.0, 0.0, 0.0, 0.0, 0.0, 0.0, 0.0, 0.0, 0.0, 0.0, 0.0, 0.0, 0.0, 0.0, 0.0, 0.0, 0.0, 0.0, 0.0, 0.0, 0.0, 0.0, 0.0, 0.0, 0.0, 0.0, 0.0, 0.0, 0.0, 0.0, 0.0, 0.0, 0.0, 0.0, 0.0, 0.0, 0.0, 0.0, 0.0, 0.0, 0.0, 0.0, 0.0, 0.0, 0.0, 0.0, 0.0, 0.0, 0.0, 0.0, 0.0, 0.0, 0.0, 0.0, 0.0, 0.0, 0.0, 0.0, 0.0, 0.0, 0.0, 0.0, 0.0, 0.0, 0.0, 0.0, 0.0, 0.0, 0.0, 0.0, 0.0, 0.0, 0.0, 0.0, 0.0, 0.0, 0.0, 0.0, 0.0, 0.0, 0.0, 0.0, 0.0, 0.0, 0.0, 0.0, 0.0, 0.0, 0.0, 0.0, 0.0, 0.0, 0.0, 0.0, 0.0, 0.0, 0.0, 0.0, 0.0, 0.0, 0.0, 0.0, 0.0, 0.0, 0.0, 0.0, 0.0, 0.0, 0.0, 0.0, 0.0, 0.0, 0.0, 0.0, 0.0, 0.0, 0.0, 0.0, 0.0, 0.0, 0.0, 0.0, 0.0, 0.0, 0.0, 0.0, 0.0, 0.0, 0.0, 0.0, 0.0, 0.0, 0.0, 0.0, 0.0, 0.0, 0.0, 0.0, 0.0, 0.0, 0.0, 0.0, 0.0, 0.0, 0.0, 0.0, 0.0, 0.0, 0.0, 0.0, 0.0, 0.0, 0.0, 0.0, 0.0, 0.0, 0.0, 0.0, 0.0, 0.0, 0.0, 0.0, 0.0, 0.0, 0.0, 0.0, 0.0, 0.0, 0.0, 0.0, 0.0, 0.0, 0.0, 0.0, 0.0, 0.0, 0.0, 0.0, 0.0, 0.0, 0.0, 0.0, 0.0, 0.0, 0.0, 0.0, 0.0, 0.0, 0.0, 0.0, 0.0, 0.0, 0.0, 0.0, 0.0, 0.0, 0.0, 0.0, 0.0, 0.0, 0.0, 0.0, 0.0, 0.0, 0.0, 0.0, 0.0, 0.0, 0.0, 0.0, 0.0, 0.0, 0.0, 0.0, 0.0, 0.0, 0.0, 0.0, 0.0, 0.0, 0.0, 0.0, 0.0, 0.0, 0.0, 0.0, 0.0, 0.0, 0.0, 0.0, 0.0, 0.0, 0.0, 0.0, 0.0, 0.0, 0.0, 0.0, 0.0, 0.0, 0.0, 0.0, 0.0, 0.0, 0.0, 0.0, 0.0, 0.0, 0.0, 0.0, 0.0, 0.0, 0.0, 0.0, 0.0, 0.0, 0.0, 0.0, 0.0, 0.0, 0.0, 0.0, 0.0, 0.0, 0.0, 0.0, 0.0, 0.0, 0.0, 0.0, 0.0, 0.0, 0.0, 0.0, 0.0, 0.0, 0.0, 0.0, 0.0, 0.0, 0.0, 0.0, 0.0, 0.0, 0.0, 0.0, 0.0, 0.0, 0.0, 0.0, 0.0, 0.0, 0.0, 0.0, 0.0, 0.0, 0.0, 0.0, 0.0, 0.0, 0.0, 0.0, 0.0, 0.0, 0.0, 0.0, 0.0, 0.0, 0.0, 0.0, 0.0, 0.0, 0.0, 0.0, 0.0, 0.0, 0.0, 0.0, 0.0, 0.0, 0.0, 0.0, 0.0, 0.0, 0.0, 0.0, 0.0, 0.0, 0.0, 0.0, 0.0, 0.0, 0.0, 0.0, 0.0, 0.0, 0.0, 0.0, 0.0, 0.0, 0.0, 0.0, 0.0, 0.0, 0.0, 0.0, 0.0, 0.0, 0.0, 0.0, 0.0, 0.0, 0.0, 0.0, 0.0, 0.0, 0.0, 0.0, 0.0, 0.0, 0.0, 0.0, 0.0, 0.0, 0.0, 0.0, 0.0, 0.0, 0.0, 0.0, 0.0, 0.0, 0.0, 0.0, 0.0, 0.0, 0.0, 0.0, 0.0, 0.0, 0.0, 0.0, 0.0, 0.0, 0.0, 0.0, 0.0, 0.0, 0.0, 0.0, 0.0, 0.0, 0.0, 0.0, 0.0, 0.0, 0.0, 0.0, 0.0, 0.0, 0.0, 0.0, 0.0, 0.0, 0.0, 0.0, 0.0, 0.0, 0.0, 0.0, 0.0, 0.0, 0.0, 0.0, 0.0, 0.0, 0.0, 0.0, 0.0, 0.0, 0.0, 0.0, 0.0, 0.0, 0.0, 0.0, 0.0, 0.0, 0.0, 0.0, 0.0, 0.0, 0.0, 0.0, 0.0, 0.0, 0.0, 0.0, 0.0, 0.0, 0.0, 0.0, 0.0, 0.0, 0.0, 0.0, 0.0, 0.0, 0.0, 0.0, 0.0, 0.0, 0.0, 0.0, 0.0, 0.0, 0.0, 0.0, 0.0, 0.0, 0.0, 0.0, 0.0, 0.0, 0.0, 0.0, 0.0, 0.0, 0.0, 0.0, 0.0, 0.0, 0.0, 0.0, 0.0, 0.0, 0.0, 0.0, 0.0, 0.0, 0.0, 0.0, 0.0, 0.0, 0.0, 0.0, 0.0, 0.0, 0.0, 0.0, 0.0, 0.0, 0.0, 0.0, 0.0, 0.0, 0.0, 0.0, 0.0, 0.0, 0.0, 0.0, 0.0, 0.0, 0.0, 0.0, 0.0, 0.0, 0.0, 0.0, 0.0, 0.0, 0.0, 0.0, 0.0, 0.0, 0.0, 0.0, 0.0, 0.0, 0.0, 0.0, 0.0, 0.0, 0.0, 0.0, 0.0, 0.0, 0.0, 0.0, 0.0, 0.0, 0.0, 0.0, 0.0, 0.0, 0.0, 0.0, 0.0, 0.0, 0.0, 0.0, 0.0, 0.0, 0.0, 0.0, 0.0, 0.0, 0.0, 0.0, 0.0, 0.0, 0.0, 0.0, 0.0, 0.0, 0.0, 0.0, 0.0, 0.0, 0.0, 0.0, 0.0, 0.0, 0.0, 0.0, 0.0, 0.0, 0.0, 0.0, 0.0, 0.0, 0.0, 0.0, 0.0, 0.0, 0.0, 0.0, 0.0, 0.0, 0.0, 0.0, 0.0, 0.0, 0.0, 0.0, 0.0, 0.0, 0.0, 0.0, 0.0, 0.0, 0.0, 0.0, 0.0, 0.0, 0.0, 0.0, 0.0, 0.0, 0.0, 0.0, 0.0, 0.0, 0.0, 0.0, 0.0, 0.0, 0.0, 0.0, 0.0, 0.0, 0.0, 0.0, 0.0, 0.0, 0.0, 0.0, 0.0, 0.0, 0.0, 0.0, 0.0, 0.0, 0.0, 0.0, 0.0, 0.0, 0.0, 0.0, 0.0, 0.0, 0.0, 0.0, 0.0, 0.0, 0.0, 0.0, 0.0, 0.0, 0.0, 0.0, 0.0, 0.0, 0.0, 0.0, 0.0, 0.0, 0.0, 0.0, 0.0, 0.0, 0.0, 0.0, 0.0, 0.0, 0.0, 0.0, 0.0, 0.0, 0.0, 0.0, 0.0, 0.0, 0.0, 0.0, 0.0, 0.0, 0.0, 0.0, 0.0, 0.0, 0.0, 0.0, 0.0, 0.0, 0.0, 0.0, 0.0, 0.0, 0.0, 0.0, 0.0, 0.0, 0.0, 0.0, 0.0, 0.0, 0.0, 0.0, 0.0, 0.0, 0.0, 0.0, 0.0, 0.0, 0.0, 0.0, 0.0, 0.0, 0.0, 0.0, 0.0, 0.0, 0.0, 0.0, 0.0, 0.0, 0.0, 0.0, 0.0, 0.0, 0.0, 0.0, 0.0, 0.0, 0.0, 0.0, 0.0, 0.0, 0.0, 0.0, 0.0, 0.0, 0.0, 0.0, 0.0, 0.0, 0.0, 0.0, 0.0, 0.0, 0.0, 0.0, 0.0, 0.0, 0.0, 0.0, 0.0, 0.0, 0.0, 0.0, 0.0, 0.0, 0.0, 0.0, 0.0, 0.0, 0.0, 0.0, 0.0, 0.0, 0.0, 0.0, 0.0, 0.0, 0.0, 0.0, 0.0, 0.0, 0.0, 0.0, 0.0, 0.0, 0.0, 0.0, 0.0, 0.0, 0.0, 0.0, 0.0, 0.0, 0.0, 0.0, 0.0, 0.0, 0.0, 0.0, 0.0, 0.0, 0.0, 0.0, 0.0, 0.0, 0.0, 0.0, 0.0, 0.0, 0.0, 0.0, 0.0, 0.0, 0.0, 0.0, 0.0, 0.0, 0.0, 0.0, 0.0, 0.0, 0.0, 0.0, 0.0, 0.0, 0.0, 0.0, 0.0, 0.0, 0.0, 0.0, 0.0, 0.0, 0.0, 0.0, 0.0, 0.0, 0.0, 0.0, 0.0, 0.0, 0.0, 0.0, 0.0, 0.0, 0.0, 0.0, 0.0, 0.0, 0.0, 0.0, 0.0, 0.0, 0.0, 0.0, 0.0, 0.0, 0.0, 0.0, 0.0, 0.0, 0.0, 0.0, 0.0, 0.0, 0.0, 0.0, 0.0, 0.0, 0.0, 0.0, 0.0, 0.0, 0.0, 0.0, 0.0, 0.0, 0.0, 0.0, 0.0, 0.0, 0.0, 0.0, 0.0, 0.0, 0.0, 0.0, 0.0, 0.0, 0.0, 0.0, 0.0, 0.0, 0.0, 0.0, 0.0, 0.0, 0.0, 0.0, 0.0, 0.0, 0.0, 0.0, 0.0, 0.0, 0.0, 0.0, 0.0, 0.0, 0.0, 0.0, 0.0, 0.0, 0.0, 0.0, 0.0, 0.0, 0.0, 0.0, 0.0, 0.0, 0.0, 0.0, 0.0, 0.0, 0.0, 0.0, 0.0, 0.0, 0.0, 0.0, 0.0, 0.0, 0.0, 0.0, 0.0, 0.0, 0.0, 0.0, 0.0, 0.0, 0.0, 0.0, 0.0, 0.0, 0.0, 0.0, 0.0, 0.0, 0.0, 0.0, 0.0, 0.0, 0.0, 0.0, 0.0, 0.0, 0.0, 0.0, 0.0, 0.0, 0.0, 0.0, 0.0, 0.0, 0.0, 0.0, 0.0, 0.0, 0.0, 0.0, 0.0, 0.0, 0.0, 0.0, 0.0, 0.0, 0.0, 0.0, 0.0, 0.0, 0.0, 0.0, 0.0, 0.0, 0.0, 0.0, 0.0, 0.0, 0.0, 0.0, 0.0, 0.0, 0.0, 0.0, 0.0, 0.0, 0.0, 0.0, 0.0, 0.0, 0.0, 0.0, 0.0, 0.0, 0.0, 0.0, 0.0, 0.0, 0.0, 0.0, 0.0, 0.0, 0.0, 0.0, 0.0, 0.0, 0.0, 0.0, 0.0, 0.0, 0.0, 0.0, 0.0, 0.0, 0.0, 0.0, 0.0, 0.0, 0.0, 0.0, 0.0, 0.0, 0.0, 0.0, 0.0, 0.0, 0.0, 0.0, 0.0, 0.0, 0.0, 0.0, 0.0, 0.0, 0.0, 0.0, 0.0, 0.0, 0.0, 0.0, 0.0, 0.0, 0.0, 0.0, 0.0, 0.0, 0.0, 0.0, 0.0, 0.0, 0.0, 0.0, 0.0, 0.0, 0.0, 0.0, 0.0, 0.0, 0.0, 0.0, 0.0, 0.0, 0.0, 0.0, 0.0, 0.0, 0.0, 0.0, 0.0, 0.0, 0.0, 0.0, 0.0, 0.0, 0.0, 0.0, 0.0, 0.0, 0.0, 0.0, 0.0, 0.0, 0.0, 0.0, 0.0, 0.0, 0.0, 0.0, 0.0, 0.0, 0.0, 0.0, 0.0, 0.0, 0.0, 0.0, 0.0, 0.0, 0.0, 0.0, 0.0, 0.0, 0.0, 0.0, 0.0, 0.0, 0.0, 0.0, 0.0, 0.0, 0.0, 0.0, 0.0, 0.0, 0.0, 0.0, 0.0, 0.0, 0.0, 0.0, 0.0, 0.0, 0.0, 0.0, 0.0, 0.0, 0.0, 0.0, 0.0, 0.0, 0.0, 0.0, 0.0, 0.0, 0.0, 0.0, 0.0, 0.0, 0.0, 0.0, 0.0, 0.0, 0.0, 0.0, 0.0, 0.0, 0.0, 0.0, 0.0, 0.0, 0.0, 0.0, 0.0, 0.0, 0.0, 0.0, 0.0, 0.0, 0.0, 0.0, 0.0, 0.0, 0.0, 0.0, 0.0, 0.0, 0.0, 0.0, 0.0, 0.0, 0.0, 0.0, 0.0, 0.0, 0.0, 0.0, 0.0, 0.0, 0.0, 0.0, 0.0, 0.0, 0.0, 0.0, 0.0, 0.0, 0.0, 0.0, 0.0, 0.0, 0.0, 0.0, 0.0, 0.0, 0.0, 0.0, 0.0, 0.0, 0.0, 0.0, 0.0, 0.0, 0.0, 0.0, 0.0, 0.0, 0.0, 0.0, 0.0, 0.0, 0.0, 0.0, 0.0, 0.0, 0.0, 0.0, 0.0, 0.0, 0.0, 0.0, 0.0, 0.0, 0.0, 0.0, 0.0, 0.0, 0.0, 0.0, 0.0, 0.0, 0.0, 0.0, 0.0, 0.0, 0.0, 0.0, 0.0, 0.0, 0.0, 0.0, 0.0, 0.0, 0.0, 0.0, 0.0, 0.0, 0.0, 0.0, 0.0, 0.0, 0.0, 0.0, 0.0, 0.0, 0.0, 0.0, 0.0, 0.0, 0.0, 0.0, 0.0, 0.0, 0.0, 0.0, 0.0, 0.0, 0.0, 0.0, 0.0, 0.0, 0.0, 0.0, 0.0, 0.0, 0.0, 0.0, 0.0, 0.0, 0.0, 0.0, 0.0, 0.0, 0.0, 0.0, 0.0, 0.0, 0.0, 0.0, 0.0, 0.0, 0.0, 0.0, 0.0, 0.0, 0.0, 0.0, 0.0, 0.0, 0.0, 0.0, 0.0, 0.0, 0.0, 0.0, 0.0, 0.0, 0.0, 0.0, 0.0, 0.0, 0.0, 0.0, 0.0, 0.0, 0.0, 0.0, 0.0, 0.0, 0.0, 0.0, 0.0, 0.0, 0.0, 0.0, 0.0, 0.0, 0.0, 0.0, 0.0, 0.0, 0.0, 0.0, 0.0, 0.0, 0.0, 0.0, 0.0, 0.0, 0.0, 0.0, 0.0, 0.0, 0.0, 0.0, 0.0, 0.0, 0.0, 0.0, 0.0, 0.0, 0.0, 0.0, 0.0, 0.0, 0.0, 0.0, 0.0, 0.0, 0.0, 0.0, 0.0, 0.0, 0.0, 0.0, 0.0, 0.0, 0.0, 0.0, 0.0, 0.0, 0.0, 0.0, 0.0, 0.0, 0.0, 0.0, 0.0, 0.0, 0.0, 0.0, 0.0, 0.0, 0.0, 0.0, 0.0, 0.0, 0.0, 0.0, 0.0, 0.0, 0.0, 0.0, 0.0, 0.0, 0.0, 0.0, 0.0, 0.0, 0.0, 0.0, 0.0, 0.0, 0.0, 0.0, 0.0, 0.0, 0.0, 0.0, 0.0, 0.0, 0.0, 0.0, 0.0, 0.0, 0.0, 0.0, 0.0, 0.0, 0.0, 0.0, 0.0, 0.0, 0.0, 0.0, 0.0, 0.0, 0.0, 0.0, 0.0, 0.0, 0.0, 0.0, 0.0, 0.0, 0.0, 0.0, 0.0, 0.0, 0.0, 0.0, 0.0, 0.0, 0.0, 0.0, 0.0, 0.0, 0.0, 0.0, 0.0, 0.0, 0.0, 0.0, 0.0, 0.0, 0.0, 0.0, 0.0, 0.0, 0.0, 0.0, 0.0, 0.0, 0.0, 0.0, 0.0, 0.0, 0.0, 0.0, 0.0, 0.0, 0.0, 0.0, 0.0, 0.0, 0.0, 0.0, 0.0, 0.0, 0.0, 0.0, 0.0, 0.0, 0.0, 0.0, 0.0, 0.0, 0.0, 0.0, 0.0, 0.0, 0.0, 0.0, 0.0, 0.0, 0.0, 0.0, 0.0, 0.0, 0.0, 0.0, 0.0, 0.0, 0.0, 0.0, 0.0, 0.0, 0.0, 0.0, 0.0, 0.0, 0.0, 0.0, 0.0, 0.0, 0.0, 0.0, 0.0, 0.0, 0.0, 0.0, 0.0, 0.0, 0.0, 0.0, 0.0, 0.0, 0.0, 0.0, 0.0, 0.0, 0.0, 0.0, 0.0, 0.0, 0.0, 0.0, 0.0, 0.0, 0.0, 0.0, 0.0, 0.0, 0.0, 0.0, 0.0, 0.0, 0.0, 0.0, 0.0, 0.0, 0.0, 0.0, 0.0, 0.0, 0.0, 0.0, 0.0, 0.0, 0.0, 0.0, 0.0, 0.0, 0.0, 0.0, 0.0, 0.0, 0.0, 0.0, 0.0, 0.0, 0.0, 0.0, 0.0, 0.0, 0.0, 0.0, 0.0, 0.0, 0.0, 0.0, 0.0, 0.0, 0.0, 0.0, 0.0, 0.0, 0.0, 0.0, 0.0, 0.0, 0.0, 0.0, 0.0, 0.0, 0.0, 0.0, 0.0, 0.0, 0.0, 0.0, 0.0, 0.0, 0.0, 0.0, 0.0, 0.0, 0.0, 0.0, 0.0, 0.0, 0.0, 0.0, 0.0, 0.0, 0.0, 0.0, 0.0, 0.0, 0.0, 0.0, 0.0, 0.0, 0.0, 0.0, 0.0, 0.0, 0.0, 0.0, 0.0, 0.0, 0.0, 0.0, 0.0, 0.0, 0.0, 0.0, 0.0, 0.0, 0.0, 0.0, 0.0, 0.0, 0.0, 0.0, 0.0, 0.0, 0.0, 0.0, 0.0, 0.0, 0.0, 0.0, 0.0, 0.0, 0.0, 0.0, 0.0, 0.0, 0.0, 0.0, 0.0, 0.0, 0.0, 0.0, 0.0, 0.0, 0.0, 0.0, 0.0, 0.0, 0.0, 0.0, 0.0, 0.0, 0.0, 0.0, 0.0, 0.0, 0.0, 0.0, 0.0, 0.0, 0.0, 0.0, 0.0, 0.0, 0.0, 0.0, 0.0, 0.0, 0.0, 0.0, 0.0, 0.0, 0.0, 0.0, 0.0, 0.0, 0.0, 0.0, 0.0, 0.0, 0.0, 0.0, 0.0, 0.0, 0.0, 0.0, 0.0, 0.0, 0.0, 0.0, 0.0, 0.0, 0.0, 0.0, 0.0, 0.0, 0.0, 0.0, 0.0, 0.0, 0.0, 0.0, 0.0, 0.0, 0.0, 0.0, 0.0, 0.0, 0.0, 0.0, 0.0, 0.0, 0.0, 0.0, 0.0, 0.0, 0.0, 0.0, 0.0, 0.0, 0.0, 0.0, 0.0, 0.0, 0.0, 0.0, 0.0, 0.0, 0.0, 0.0, 0.0, 0.0, 0.0, 0.0, 0.0, 0.0, 0.0, 0.0, 0.0, 0.0, 0.0, 0.0, 0.0, 0.0, 0.0, 0.0, 0.0, 0.0, 0.0, 0.0, 0.0, 0.0, 0.0, 0.0, 0.0, 0.0, 0.0, 0.0, 0.0, 0.0, 0.0, 0.0, 0.0, 0.0, 0.0, 0.0, 0.0, 0.0, 0.0, 0.0, 0.0, 0.0, 0.0, 0.0, 0.0, 0.0, 0.0, 0.0, 0.0, 0.0, 0.0, 0.0, 0.0, 0.0, 0.0, 0.0, 0.0, 0.0, 0.0, 0.0, 0.0, 0.0, 0.0, 0.0, 0.0, 0.0, 0.0, 0.0, 0.0, 0.0, 0.0, 0.0, 0.0, 0.0, 0.0, 0.0, 0.0, 0.0, 0.0, 0.0, 0.0, 0.0, 0.0, 0.0, 0.0, 0.0, 0.0, 0.0, 0.0, 0.0, 0.0, 0.0, 0.0, 0.0, 0.0, 0.0, 0.0, 0.0, 0.0, 0.0, 0.0, 0.0, 0.0, 0.0, 0.0, 0.0, 0.0, 0.0, 0.0, 0.0, 0.0, 0.0, 0.0, 0.0, 0.0, 0.0, 0.0, 0.0, 0.0, 0.0, 0.0, 0.0, 0.0, 0.0, 0.0, 0.0, 0.0, 0.0, 0.0, 0.0, 0.0, 0.0, 0.0, 0.0, 0.0, 0.0, 0.0, 0.0, 0.0, 0.0, 0.0, 0.0, 0.0, 0.0, 0.0, 0.0, 0.0, 0.0, 0.0, 0.0, 0.0, 0.0, 0.0, 0.0, 0.0, 0.0, 0.0, 0.0, 0.0, 0.0, 0.0, 0.0, 0.0, 0.0, 0.0, 0.0, 0.0, 0.0, 0.0, 0.0, 0.0, 0.0, 0.0, 0.0, 0.0, 0.0, 0.0, 0.0, 0.0, 0.0, 0.0, 0.0, 0.0, 0.0, 0.0, 0.0, 0.0, 0.0, 0.0, 0.0, 0.0, 0.0, 0.0, 0.0, 0.0, 0.0, 0.0, 0.0, 0.0, 0.0, 0.0, 0.0, 0.0, 0.0, 0.0, 0.0, 0.0, 0.0, 0.0, 0.0, 0.0, 0.0, 0.0, 0.0, 0.0, 0.0, 0.0, 0.0, 0.0, 0.0, 0.0, 0.0, 0.0, 0.0, 0.0, 0.0, 0.0, 0.0, 0.0, 0.0, 0.0, 0.0, 0.0, 0.0, 0.0, 0.0, 0.0, 0.0, 0.0, 0.0, 0.0, 0.0, 0.0, 0.0, 0.0, 0.0, 0.0, 0.0, 0.0, 0.0, 0.0, 0.0, 0.0, 0.0, 0.0, 0.0, 0.0, 0.0, 0.0, 0.0, 0.0, 0.0, 0.0, 0.0, 0.0, 0.0, 0.0, 0.0, 0.0, 0.0, 0.0, 0.0, 0.0, 0.0, 0.0, 0.0, 0.0, 0.0, 0.0, 0.0, 0.0, 0.0, 0.0, 0.0, 0.0, 0.0, 0.0, 0.0, 0.0, 0.0, 0.0, 0.0, 0.0, 0.0, 0.0, 0.0, 0.0, 0.0, 0.0, 0.0, 0.0, 0.0, 0.0, 0.0, 0.0, 0.0, 0.0, 0.0, 0.0, 0.0, 0.0, 0.0, 0.0, 0.0, 0.0, 0.0, 0.0, 0.0, 0.0, 0.0, 0.0, 0.0, 0.0, 0.0, 0.0, 0.0, 0.0, 0.0, 0.0, 0.0, 0.0, 0.0, 0.0, 0.0, 0.0, 0.0, 0.0, 0.0, 0.0, 0.0, 0.0, 0.0, 0.0, 0.0, 0.0, 0.0, 0.0, 0.0, 0.0, 0.0, 0.0, 0.0, 0.0, 0.0, 0.0, 0.0, 0.0, 0.0, 0.0, 0.0, 0.0, 0.0, 0.0, 0.0, 0.0, 0.0, 0.0, 0.0, 0.0, 0.0, 0.0, 0.0, 0.0, 0.0, 0.0, 0.0, 0.0, 0.0, 0.0, 0.0, 0.0, 0.0, 0.0, 0.0, 0.0, 0.0, 0.0, 0.0, 0.0, 0.0, 0.0, 0.0, 0.0, 0.0, 0.0, 0.0, 0.0, 0.0, 0.0])
me_cylinder.use_remesh_preserve_volume = False
me_cylinder.use_remesh_preserve_attributes = False
me_cylinder.use_mirror_vertex_groups = False
me_cylinder.update()

# ---- objects
ob_cylinder = bpy.data.objects.new('Cylinder', me_cylinder)
ob_lamp = bpy.data.objects.new('Lamp', light_lamp)
ob_camera = bpy.data.objects.new('Camera', cam_camera)

# ---- transforms, parenting, visibility, modifiers, constraints
ob_cylinder.location = (0.0, 0.0, 0.0)
ob_cylinder.lineart.crease_threshold = 0.0
_m = ob_cylinder.modifiers.new('Mirror', 'MIRROR')
_m.use_clip = True
ob_lamp.location = (4.076, 1.005, 5.904)
ob_lamp.rotation_euler = (0.6503, 0.05522, 1.866)
ob_lamp.lock_rotations_4d = False
ob_lamp.empty_display_type = 'ARROWS'
ob_lamp.color = (0.0, 0.0, 0.0, 0.0)
ob_lamp.lineart.crease_threshold = 0.0
ob_camera.location = (7.481, -6.508, 5.344)
ob_camera.rotation_euler = (1.109, 0.01082, 0.8149)
ob_camera.lock_rotations_4d = False
ob_camera.empty_display_type = 'ARROWS'
ob_camera.color = (0.0, 0.0, 0.0, 0.0)
ob_camera.display_type = 'WIRE'
ob_camera.lineart.crease_threshold = 0.0

# ---- collection membership
col_collection_1.objects.link(ob_cylinder)
col_collection_1.objects.link(ob_lamp)
col_collection_1.objects.link(ob_camera)

# ---- scene / render settings (as saved in the file)
scene.camera = ob_camera
scene.frame_start = 1; scene.frame_end = 250; scene.frame_set(1)
scene.render.engine = 'BLENDER_EEVEE_NEXT'
scene.render.resolution_percentage = 50
scene.render.dither_intensity = 0.0
scene.cycles.use_denoising = False
scene.cycles.samples = 128
scene.cycles.sampling_pattern = 'TABULATED_SOBOL'
scene.cycles.light_sampling_threshold = 0.0
scene.cycles.use_adaptive_sampling = False
scene.cycles.use_light_tree = False
scene.cycles.blur_glossy = 0.0
scene.cycles.sample_clamp_indirect = 0.0
scene.view_settings.view_transform = 'Standard'
bpy.context.view_layer.update()
